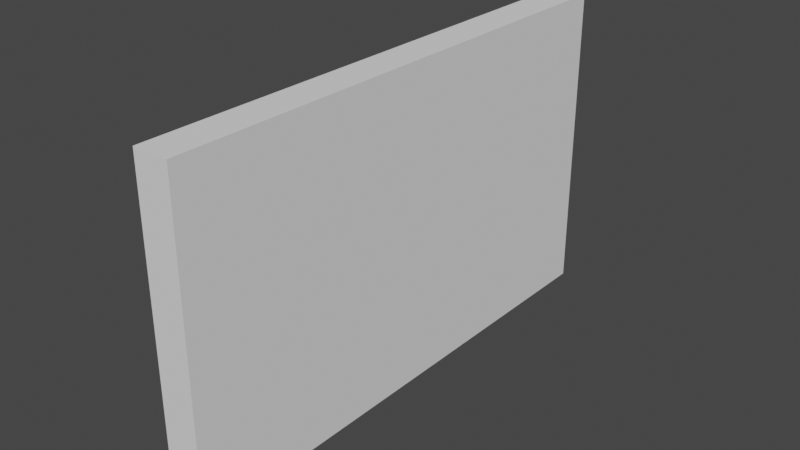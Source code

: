 # Source: wall.blend  (saved by Blender 2.91.10; exported with 4.5.12 LTS)
import bpy
from mathutils import Matrix  # noqa: F401  (used for matrix-valued properties, if any)

bpy.ops.wm.read_factory_settings(use_empty=True)
scene = bpy.context.scene
scene.name = 'Scene'

# ---- collections
col_collection = bpy.data.collections.new('Collection'); scene.collection.children.link(col_collection)

# ---- world
world_world = bpy.data.worlds.new('World'); scene.world = world_world
world_world.use_nodes = True; world_world.node_tree.nodes.clear()
_N = world_world.node_tree.nodes; _L = world_world.node_tree.links
n0 = _N.new('ShaderNodeOutputWorld'); n0.name = 'World Output'; n0.location = (300, 300)
n1 = _N.new('ShaderNodeBackground'); n1.name = 'Background'; n1.location = (10, 300)
n1.inputs[0].default_value = (0.05088, 0.05088, 0.05088, 1.0)
_L.new(n1.outputs[0], n0.inputs[0])
n0.is_active_output = True
world_world.color = (0.05088, 0.05088, 0.05088)
world_world.use_sun_shadow = False
world_world.sun_shadow_jitter_overblur = 0.0

# ---- meshes
me_cube_003 = bpy.data.meshes.new('Cube.003')
me_cube_003.from_pydata([(-1.0, -1.0, -1.0), (-1.0, -1.0, 1.0), (-1.0, 1.0, -1.0), (-1.0, 1.0, 1.0), (1.0, -1.0, -1.0), (1.0, -1.0, 1.0), (1.0, 1.0, -1.0), (1.0, 1.0, 1.0)], [], [(0, 1, 3, 2), (2, 3, 7, 6), (6, 7, 5, 4), (4, 5, 1, 0), (2, 6, 4, 0), (7, 3, 1, 5)])
_uv = me_cube_003.uv_layers.new(name='UVMap')
_uv.uv.foreach_set('vector', [0.375, 0.0, 0.625, 0.0, 0.625, 0.25, 0.375, 0.25, 0.375, 0.25, 0.625, 0.25, 0.625, 0.5, 0.375, 0.5, 0.375, 0.5, 0.625, 0.5, 0.625, 0.75, 0.375, 0.75, 0.375, 0.75, 0.625, 0.75, 0.625, 1.0, 0.375, 1.0, 0.125, 0.5, 0.375, 0.5, 0.375, 0.75, 0.125, 0.75, 0.625, 0.5, 0.875, 0.5, 0.875, 0.75, 0.625, 0.75])
me_cube_003.use_remesh_fix_poles = True
me_cube_003.use_remesh_preserve_attributes = False
me_cube_003.use_mirror_vertex_groups = False
me_cube_003.update()

# ---- objects
ob_cube_001 = bpy.data.objects.new('Cube.001', me_cube_003)

# ---- transforms, parenting, visibility, modifiers, constraints
ob_cube_001.location = (0.0, 0.0, 0.0)
ob_cube_001.scale = (0.4126, 6.097, 3.669)
ob_cube_001.lineart.crease_threshold = 0.0

# ---- collection membership
col_collection.objects.link(ob_cube_001)

# ---- scene / render settings (as saved in the file)
scene.frame_start = 1; scene.frame_end = 250; scene.frame_set(1)
scene.render.engine = 'BLENDER_EEVEE_NEXT'
scene.cycles.use_denoising = False
scene.cycles.samples = 128
scene.cycles.sampling_pattern = 'TABULATED_SOBOL'
scene.cycles.use_adaptive_sampling = False
scene.cycles.use_light_tree = False
scene.view_settings.view_transform = 'Filmic'
bpy.context.view_layer.update()

# ---- added for rendering (the .blend has no active camera and no usable light): camera, sun
cam_auto = bpy.data.cameras.new('AutoCamera')
cam_auto.lens = 50.0
cam_auto.sensor_width = 36.0
cam_auto.clip_end = 1000.0
ob_auto_camera = bpy.data.objects.new('AutoCamera', cam_auto)
scene.collection.objects.link(ob_auto_camera)
ob_auto_camera.location = (13.1896, -15.8275, 10.5517)
ob_auto_camera.rotation_euler = (1.09748, -7.21219e-08, 0.694738)
scene.camera = ob_auto_camera
light_auto_sun = bpy.data.lights.new('AutoSun', 'SUN')
light_auto_sun.energy = 3.0
light_auto_sun.angle = 0.0523599
ob_auto_sun = bpy.data.objects.new('AutoSun', light_auto_sun)
scene.collection.objects.link(ob_auto_sun)
ob_auto_sun.rotation_euler = (0.872665, 0.174533, 0.523599)
bpy.context.view_layer.update()
